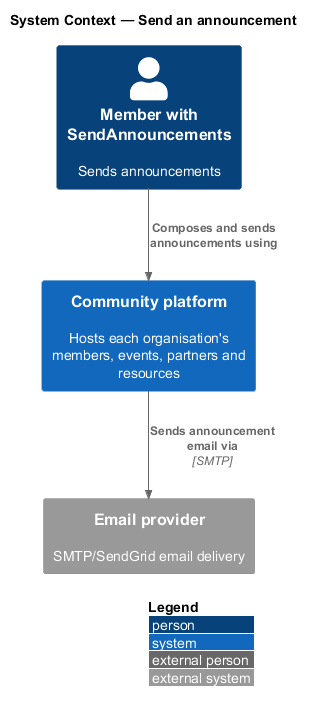

The diagram above was rendered by PlantUML. Its source (embedded in the PNG):
@startuml
!include <C4/C4_Context>
LAYOUT_WITH_LEGEND()
title System Context — Send an announcement
Person(comms, "Member with SendAnnouncements", "Sends announcements")
System(ftc, "Community platform", "Hosts each organisation's members, events, partners and resources")
System_Ext(email, "Email provider", "SMTP/SendGrid email delivery")
Rel(comms, ftc, "Composes and sends announcements using")
Rel(ftc, email, "Sends announcement email via", "SMTP")
@enduml